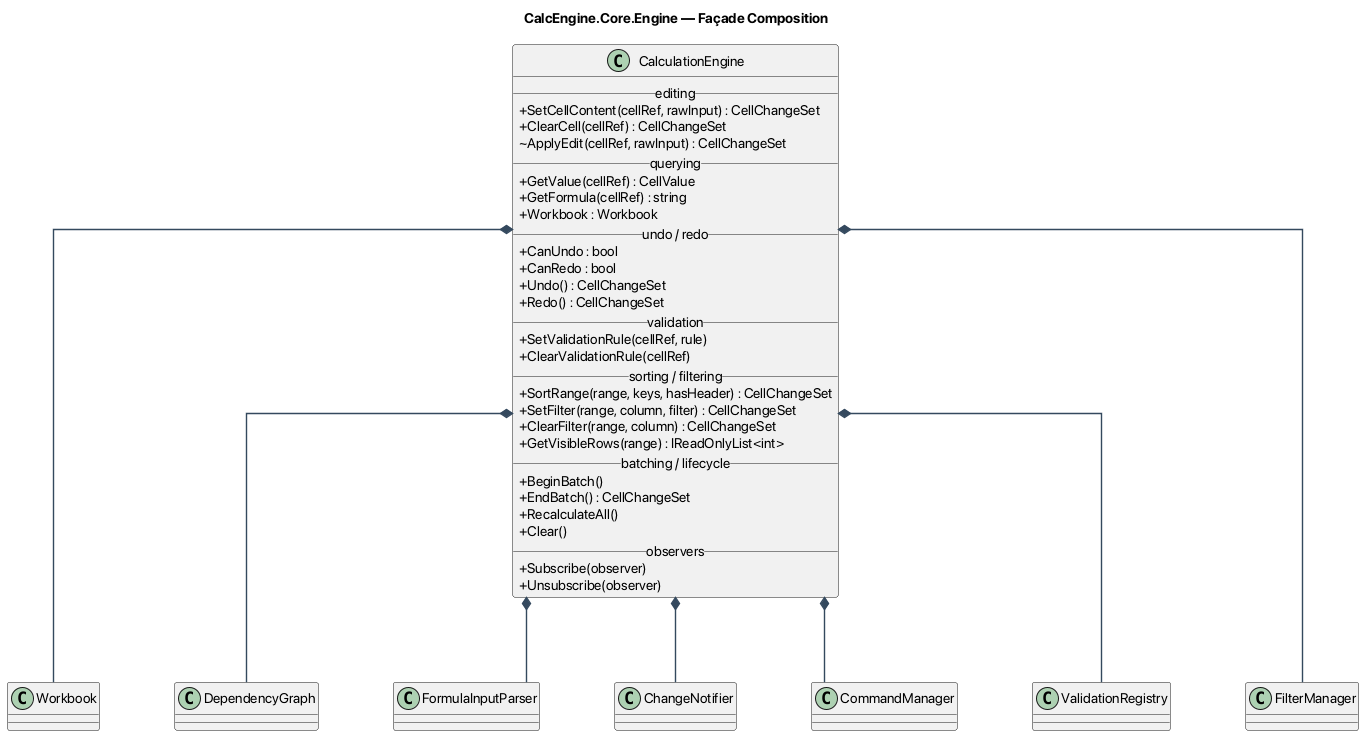

The diagram above was rendered by PlantUML. Its source (embedded in the PNG):
@startuml Engine
skinparam classAttributeIconSize 0
skinparam linetype ortho
skinparam nodesep 75
skinparam ranksep 85
skinparam ArrowColor #34495E
skinparam ArrowThickness 1.4
skinparam packageStyle rectangle
top to bottom direction

title CalcEngine.Core.Engine — Façade Composition

class CalculationEngine {
    __editing__
    + SetCellContent(cellRef, rawInput) : CellChangeSet
    + ClearCell(cellRef) : CellChangeSet
    ~ ApplyEdit(cellRef, rawInput) : CellChangeSet
    __querying__
    + GetValue(cellRef) : CellValue
    + GetFormula(cellRef) : string
    + Workbook : Workbook
    __undo / redo__
    + CanUndo : bool
    + CanRedo : bool
    + Undo() : CellChangeSet
    + Redo() : CellChangeSet
    __validation__
    + SetValidationRule(cellRef, rule)
    + ClearValidationRule(cellRef)
    __sorting / filtering__
    + SortRange(range, keys, hasHeader) : CellChangeSet
    + SetFilter(range, column, filter) : CellChangeSet
    + ClearFilter(range, column) : CellChangeSet
    + GetVisibleRows(range) : IReadOnlyList<int>
    __batching / lifecycle__
    + BeginBatch()
    + EndBatch() : CellChangeSet
    + RecalculateAll()
    + Clear()
    __observers__
    + Subscribe(observer)
    + Unsubscribe(observer)
}

class Workbook
class DependencyGraph
class FormulaInputParser
class ChangeNotifier
class CommandManager
class ValidationRegistry
class FilterManager

CalculationEngine *-down- Workbook
CalculationEngine *-down- DependencyGraph
CalculationEngine *-down- FormulaInputParser
CalculationEngine *-down- ChangeNotifier
CalculationEngine *-down- CommandManager
CalculationEngine *-down- ValidationRegistry
CalculationEngine *-down- FilterManager

Workbook -[hidden]right- DependencyGraph
DependencyGraph -[hidden]right- FormulaInputParser
FormulaInputParser -[hidden]right- ChangeNotifier
ChangeNotifier -[hidden]right- CommandManager
CommandManager -[hidden]right- ValidationRegistry
ValidationRegistry -[hidden]right- FilterManager

@enduml